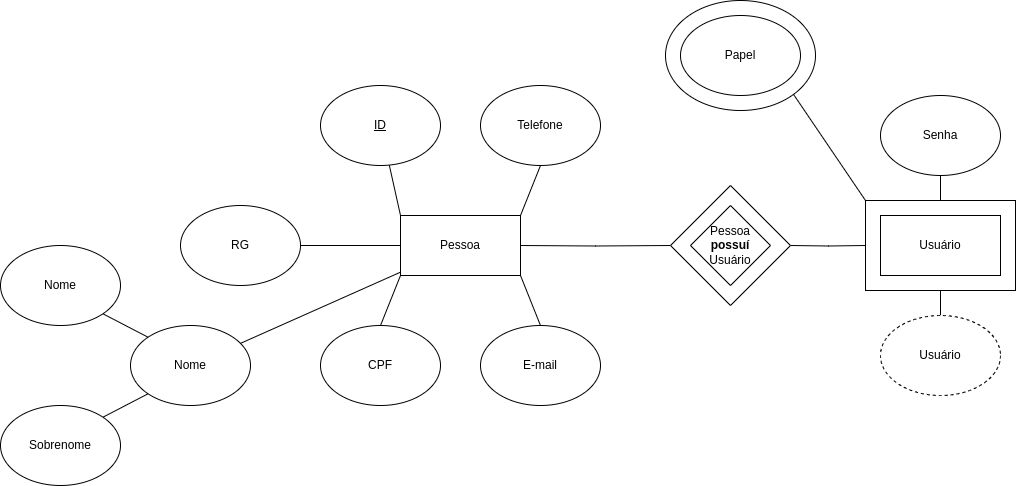

The diagram above was exported from draw.io. Its source (the exported page's mxGraphModel, read from the mxfile embedded in the PNG):
<mxGraphModel dx="1434" dy="756" grid="1" gridSize="10" guides="1" tooltips="1" connect="1" arrows="1" fold="1" page="1" pageScale="1" pageWidth="827" pageHeight="1169" background="#ffffff" math="0" shadow="0">
  <root>
    <mxCell id="0" />
    <mxCell id="1" parent="0" />
    <mxCell id="hgN4YDOGRBr6ZEneAOXC-1" style="rounded=0;orthogonalLoop=1;jettySize=auto;html=1;exitX=1;exitY=0;exitDx=0;exitDy=0;entryX=0.5;entryY=1;entryDx=0;entryDy=0;endArrow=none;endFill=0;" parent="1" source="hgN4YDOGRBr6ZEneAOXC-6" target="hgN4YDOGRBr6ZEneAOXC-13" edge="1">
      <mxGeometry relative="1" as="geometry" />
    </mxCell>
    <mxCell id="hgN4YDOGRBr6ZEneAOXC-2" style="rounded=0;orthogonalLoop=1;jettySize=auto;html=1;exitX=1;exitY=1;exitDx=0;exitDy=0;entryX=0.5;entryY=0;entryDx=0;entryDy=0;endArrow=none;endFill=0;" parent="1" source="hgN4YDOGRBr6ZEneAOXC-6" target="hgN4YDOGRBr6ZEneAOXC-14" edge="1">
      <mxGeometry relative="1" as="geometry" />
    </mxCell>
    <mxCell id="hgN4YDOGRBr6ZEneAOXC-3" style="rounded=0;orthogonalLoop=1;jettySize=auto;html=1;exitX=0;exitY=1;exitDx=0;exitDy=0;entryX=0.5;entryY=0;entryDx=0;entryDy=0;endArrow=none;endFill=0;" parent="1" source="hgN4YDOGRBr6ZEneAOXC-6" target="hgN4YDOGRBr6ZEneAOXC-17" edge="1">
      <mxGeometry relative="1" as="geometry" />
    </mxCell>
    <mxCell id="hgN4YDOGRBr6ZEneAOXC-6" value="Pessoa" style="rounded=0;whiteSpace=wrap;html=1;" parent="1" vertex="1">
      <mxGeometry x="420" y="370" width="120" height="60" as="geometry" />
    </mxCell>
    <mxCell id="hgN4YDOGRBr6ZEneAOXC-7" value="" style="rounded=0;orthogonalLoop=1;jettySize=auto;html=1;endArrow=none;endFill=0;entryX=0;entryY=0;entryDx=0;entryDy=0;" parent="1" source="hgN4YDOGRBr6ZEneAOXC-8" target="hgN4YDOGRBr6ZEneAOXC-6" edge="1">
      <mxGeometry relative="1" as="geometry" />
    </mxCell>
    <mxCell id="hgN4YDOGRBr6ZEneAOXC-8" value="&lt;u&gt;ID&lt;/u&gt;" style="ellipse;whiteSpace=wrap;html=1;" parent="1" vertex="1">
      <mxGeometry x="340" y="240" width="120" height="80" as="geometry" />
    </mxCell>
    <mxCell id="hgN4YDOGRBr6ZEneAOXC-9" value="" style="rounded=0;orthogonalLoop=1;jettySize=auto;html=1;endArrow=none;endFill=0;" parent="1" source="hgN4YDOGRBr6ZEneAOXC-10" target="hgN4YDOGRBr6ZEneAOXC-6" edge="1">
      <mxGeometry relative="1" as="geometry" />
    </mxCell>
    <mxCell id="hgN4YDOGRBr6ZEneAOXC-10" value="Nome" style="ellipse;whiteSpace=wrap;html=1;" parent="1" vertex="1">
      <mxGeometry x="150" y="480" width="120" height="80" as="geometry" />
    </mxCell>
    <mxCell id="hgN4YDOGRBr6ZEneAOXC-11" style="rounded=0;orthogonalLoop=1;jettySize=auto;html=1;exitX=1;exitY=0;exitDx=0;exitDy=0;entryX=0;entryY=1;entryDx=0;entryDy=0;endArrow=none;endFill=0;" parent="1" source="hgN4YDOGRBr6ZEneAOXC-12" target="hgN4YDOGRBr6ZEneAOXC-10" edge="1">
      <mxGeometry relative="1" as="geometry" />
    </mxCell>
    <mxCell id="hgN4YDOGRBr6ZEneAOXC-12" value="Sobrenome" style="ellipse;whiteSpace=wrap;html=1;" parent="1" vertex="1">
      <mxGeometry x="20" y="560" width="120" height="80" as="geometry" />
    </mxCell>
    <mxCell id="hgN4YDOGRBr6ZEneAOXC-13" value="Telefone" style="ellipse;whiteSpace=wrap;html=1;" parent="1" vertex="1">
      <mxGeometry x="500" y="240" width="120" height="80" as="geometry" />
    </mxCell>
    <mxCell id="hgN4YDOGRBr6ZEneAOXC-14" value="E-mail" style="ellipse;whiteSpace=wrap;html=1;" parent="1" vertex="1">
      <mxGeometry x="500" y="480" width="120" height="80" as="geometry" />
    </mxCell>
    <mxCell id="hgN4YDOGRBr6ZEneAOXC-15" value="Nome" style="ellipse;whiteSpace=wrap;html=1;" parent="1" vertex="1">
      <mxGeometry x="20" y="400" width="120" height="80" as="geometry" />
    </mxCell>
    <mxCell id="hgN4YDOGRBr6ZEneAOXC-16" style="rounded=0;orthogonalLoop=1;jettySize=auto;html=1;exitX=1;exitY=1;exitDx=0;exitDy=0;endArrow=none;endFill=0;entryX=0;entryY=0;entryDx=0;entryDy=0;" parent="1" source="hgN4YDOGRBr6ZEneAOXC-15" target="hgN4YDOGRBr6ZEneAOXC-10" edge="1">
      <mxGeometry relative="1" as="geometry">
        <mxPoint x="171" y="486" as="targetPoint" />
      </mxGeometry>
    </mxCell>
    <mxCell id="hgN4YDOGRBr6ZEneAOXC-17" value="CPF" style="ellipse;whiteSpace=wrap;html=1;" parent="1" vertex="1">
      <mxGeometry x="340" y="480" width="120" height="80" as="geometry" />
    </mxCell>
    <mxCell id="y4q-_osu3DMTE6Yf7WGm-11" style="rounded=0;orthogonalLoop=1;jettySize=auto;html=1;exitX=1;exitY=1;exitDx=0;exitDy=0;entryX=0;entryY=0;entryDx=0;entryDy=0;endArrow=none;endFill=0;" parent="1" source="PxYgpKbrQnCyaGbnlSZh-2" target="dDqLUdoBSznpLEECgBCM-2" edge="1">
      <mxGeometry relative="1" as="geometry" />
    </mxCell>
    <mxCell id="y4q-_osu3DMTE6Yf7WGm-4" style="edgeStyle=orthogonalEdgeStyle;rounded=0;orthogonalLoop=1;jettySize=auto;html=1;exitX=1;exitY=0.5;exitDx=0;exitDy=0;entryX=0;entryY=0.5;entryDx=0;entryDy=0;endArrow=none;endFill=0;" parent="1" source="y4q-_osu3DMTE6Yf7WGm-3" target="hgN4YDOGRBr6ZEneAOXC-6" edge="1">
      <mxGeometry relative="1" as="geometry" />
    </mxCell>
    <mxCell id="y4q-_osu3DMTE6Yf7WGm-3" value="RG" style="ellipse;whiteSpace=wrap;html=1;" parent="1" vertex="1">
      <mxGeometry x="200" y="360" width="120" height="80" as="geometry" />
    </mxCell>
    <mxCell id="y4q-_osu3DMTE6Yf7WGm-13" style="rounded=0;orthogonalLoop=1;jettySize=auto;html=1;entryX=0.5;entryY=0;entryDx=0;entryDy=0;endArrow=none;endFill=0;exitX=0.5;exitY=1;exitDx=0;exitDy=0;" parent="1" source="dDqLUdoBSznpLEECgBCM-2" target="y4q-_osu3DMTE6Yf7WGm-12" edge="1">
      <mxGeometry relative="1" as="geometry">
        <mxPoint x="960" y="450" as="sourcePoint" />
      </mxGeometry>
    </mxCell>
    <mxCell id="y4q-_osu3DMTE6Yf7WGm-7" style="edgeStyle=orthogonalEdgeStyle;rounded=0;orthogonalLoop=1;jettySize=auto;html=1;endArrow=none;endFill=0;" parent="1" target="hgN4YDOGRBr6ZEneAOXC-6" edge="1">
      <mxGeometry relative="1" as="geometry">
        <mxPoint x="690" y="400" as="sourcePoint" />
      </mxGeometry>
    </mxCell>
    <mxCell id="y4q-_osu3DMTE6Yf7WGm-8" style="edgeStyle=orthogonalEdgeStyle;rounded=0;orthogonalLoop=1;jettySize=auto;html=1;endArrow=none;endFill=0;entryX=0;entryY=0.5;entryDx=0;entryDy=0;" parent="1" target="dDqLUdoBSznpLEECgBCM-2" edge="1">
      <mxGeometry relative="1" as="geometry">
        <mxPoint x="810" y="400" as="sourcePoint" />
        <mxPoint x="880" y="400" as="targetPoint" />
      </mxGeometry>
    </mxCell>
    <mxCell id="y4q-_osu3DMTE6Yf7WGm-10" style="edgeStyle=orthogonalEdgeStyle;rounded=0;orthogonalLoop=1;jettySize=auto;html=1;exitX=0.5;exitY=1;exitDx=0;exitDy=0;endArrow=none;endFill=0;entryX=0.5;entryY=0;entryDx=0;entryDy=0;" parent="1" source="y4q-_osu3DMTE6Yf7WGm-9" target="dDqLUdoBSznpLEECgBCM-2" edge="1">
      <mxGeometry relative="1" as="geometry">
        <mxPoint x="960" y="350" as="targetPoint" />
        <Array as="points" />
      </mxGeometry>
    </mxCell>
    <mxCell id="y4q-_osu3DMTE6Yf7WGm-9" value="Senha" style="ellipse;whiteSpace=wrap;html=1;" parent="1" vertex="1">
      <mxGeometry x="900" y="250" width="120" height="80" as="geometry" />
    </mxCell>
    <mxCell id="y4q-_osu3DMTE6Yf7WGm-12" value="Usuário" style="ellipse;whiteSpace=wrap;html=1;dashed=1;" parent="1" vertex="1">
      <mxGeometry x="900" y="470" width="120" height="80" as="geometry" />
    </mxCell>
    <mxCell id="PxYgpKbrQnCyaGbnlSZh-3" value="" style="group" vertex="1" connectable="0" parent="1">
      <mxGeometry x="685" y="155" width="150" height="110" as="geometry" />
    </mxCell>
    <mxCell id="PxYgpKbrQnCyaGbnlSZh-2" value="" style="ellipse;whiteSpace=wrap;html=1;" vertex="1" parent="PxYgpKbrQnCyaGbnlSZh-3">
      <mxGeometry width="150" height="110" as="geometry" />
    </mxCell>
    <mxCell id="y4q-_osu3DMTE6Yf7WGm-1" value="Papel" style="ellipse;whiteSpace=wrap;html=1;" parent="PxYgpKbrQnCyaGbnlSZh-3" vertex="1">
      <mxGeometry x="15" y="15" width="120" height="80" as="geometry" />
    </mxCell>
    <mxCell id="PxYgpKbrQnCyaGbnlSZh-4" value="" style="group" vertex="1" connectable="0" parent="1">
      <mxGeometry x="690" y="340" width="120" height="120" as="geometry" />
    </mxCell>
    <mxCell id="dDqLUdoBSznpLEECgBCM-1" value="" style="rhombus;whiteSpace=wrap;html=1;" parent="PxYgpKbrQnCyaGbnlSZh-4" vertex="1">
      <mxGeometry width="120" height="120" as="geometry" />
    </mxCell>
    <mxCell id="y4q-_osu3DMTE6Yf7WGm-6" value="Pessoa&lt;div&gt;&lt;b&gt;possuí&lt;/b&gt;&lt;/div&gt;&lt;div&gt;Usuário&lt;/div&gt;" style="rhombus;whiteSpace=wrap;html=1;" parent="PxYgpKbrQnCyaGbnlSZh-4" vertex="1">
      <mxGeometry x="20" y="20" width="80" height="80" as="geometry" />
    </mxCell>
    <mxCell id="PxYgpKbrQnCyaGbnlSZh-5" value="" style="group" vertex="1" connectable="0" parent="1">
      <mxGeometry x="885" y="355" width="150" height="90" as="geometry" />
    </mxCell>
    <mxCell id="dDqLUdoBSznpLEECgBCM-2" value="" style="rounded=0;whiteSpace=wrap;html=1;" parent="PxYgpKbrQnCyaGbnlSZh-5" vertex="1">
      <mxGeometry width="150" height="90" as="geometry" />
    </mxCell>
    <mxCell id="y4q-_osu3DMTE6Yf7WGm-5" value="Usuário" style="rounded=0;whiteSpace=wrap;html=1;" parent="PxYgpKbrQnCyaGbnlSZh-5" vertex="1">
      <mxGeometry x="15" y="15" width="120" height="60" as="geometry" />
    </mxCell>
  </root>
</mxGraphModel>